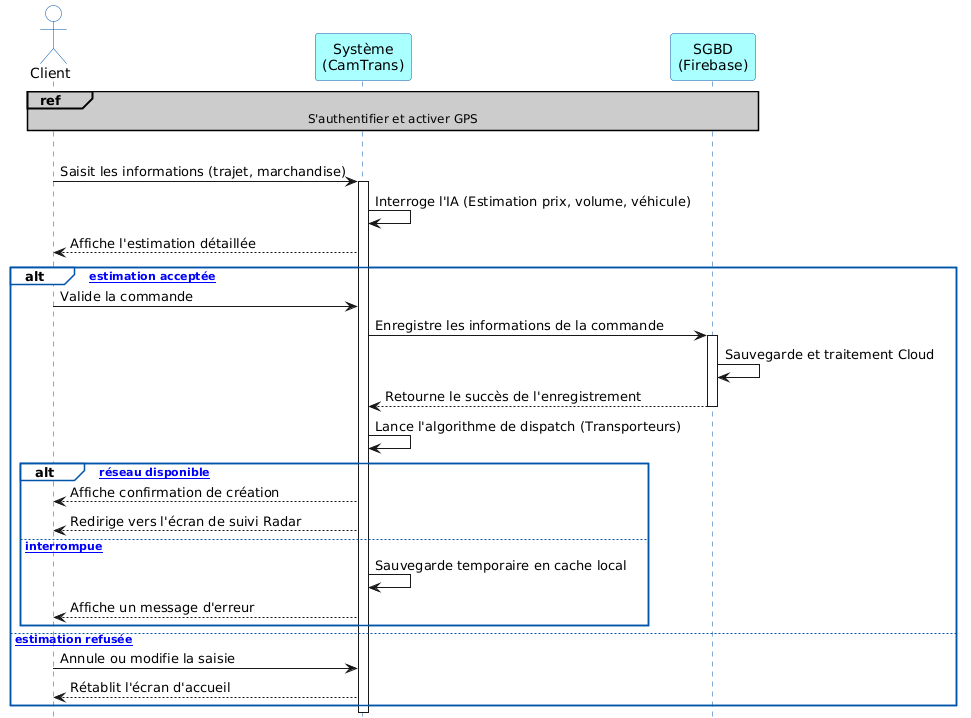

The diagram above was rendered by PlantUML. Its source (embedded in the PNG):
@startuml
skinparam backgroundColor white
skinparam defaultFontName sans-serif
skinparam sequence {
    ParticipantBackgroundColor #AAFFFF
    ParticipantBorderColor #0055AA
    LifeLineBorderColor #0055AA
    ActorBackgroundColor white
    ActorBorderColor #0055AA
    GroupBorderColor #0055AA
    GroupHeaderFontColor black
    GroupBackgroundColor white
    ReferenceBackgroundColor #CCCCCC
    ReferenceHeaderBackgroundColor #CCCCCC
}

hide footbox

actor "Client" as C
participant "Système\n(CamTrans)" as S
participant "SGBD\n(Firebase)" as B

ref over C, B : S'authentifier et activer GPS
|||

C -> S : Saisit les informations (trajet, marchandise)
activate S
S -> S : Interroge l'IA (Estimation prix, volume, véhicule)
S --> C : Affiche l'estimation détaillée

alt [Si estimation acceptée]
    C -> S : Valide la commande
    
    S -> B : Enregistre les informations de la commande
    activate B
    B -> B : Sauvegarde et traitement Cloud
    B --> S : Retourne le succès de l'enregistrement
    deactivate B
    
    S -> S : Lance l'algorithme de dispatch (Transporteurs)
    
    alt [Connexion réseau disponible]
        S --> C : Affiche confirmation de création
        S --> C : Redirige vers l'écran de suivi Radar
    else [Connexion interrompue]
        S -> S : Sauvegarde temporaire en cache local
        S --> C : Affiche un message d'erreur
    end
    
else [Si estimation refusée]
    C -> S : Annule ou modifie la saisie
    S --> C : Rétablit l'écran d'accueil
end
deactivate S

@enduml